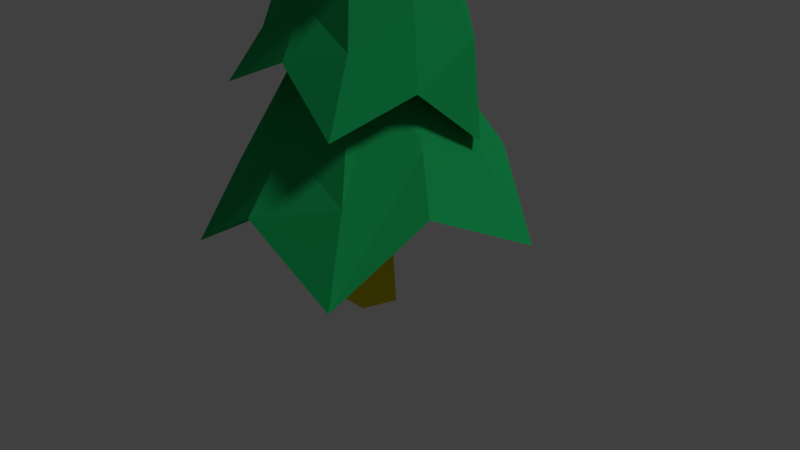 # Source: tree7.blend  (saved by Blender 2.78.0; exported with 4.5.12 LTS)
import bpy
from mathutils import Matrix  # noqa: F401  (used for matrix-valued properties, if any)

bpy.ops.wm.read_factory_settings(use_empty=True)
scene = bpy.context.scene
scene.name = 'Scene'

# ---- collections
col_collection_1 = bpy.data.collections.new('Collection 1'); scene.collection.children.link(col_collection_1)

# ---- materials (node trees are filled in below, after node groups)
mat_material_002 = bpy.data.materials.new('Material.002')
mat_material_002.alpha_threshold = 0.0
mat_material_002.use_transparent_shadow = False
mat_material_002.diffuse_color = (0.8, 0.6301, 0.004001, 1.0)
mat_material_002.roughness = 0.5
mat_material_001 = bpy.data.materials.new('Material.001')
mat_material_001.alpha_threshold = 0.0
mat_material_001.use_transparent_shadow = False
mat_material_001.diffuse_color = (0.01201, 0.3844, 0.1029, 1.0)
mat_material_001.roughness = 0.5

# ---- material node trees

# ---- world
world_world = bpy.data.worlds.new('World'); scene.world = world_world
world_world.color = (0.05088, 0.05088, 0.05088)
world_world.use_sun_shadow = False
world_world.sun_shadow_jitter_overblur = 0.0
world_world.cycles.sampling_method = 'MANUAL'

# ---- cameras
cam_camera = bpy.data.cameras.new('Camera')
cam_camera.clip_end = 100.0
cam_camera.lens = 35.0
cam_camera.sensor_width = 32.0
cam_camera.sensor_height = 18.0
cam_camera.ortho_scale = 7.314
cam_camera.dof.focus_distance = 0.0
cam_camera.dof.aperture_fstop = 128.0

# ---- lights
light_lamp = bpy.data.lights.new('Lamp', 'SUN')
light_lamp.transmission_factor = 0.0
light_lamp.cutoff_distance = 30.0
light_lamp.angle = 0.1993
light_lamp.energy = 1.0
light_lamp.shadow_buffer_clip_start = 1.001
light_lamp.shadow_soft_size = 0.1
light_lamp.shadow_cascade_max_distance = 1000.0

# ---- meshes
me_cylinder_001 = bpy.data.meshes.new('Cylinder.001')
me_cylinder_001.from_pydata([(3.549e-08, 5.488, -1.0), (0.0, 4.0, 1.0), (5.22, 1.696, -1.0), (3.804, 1.236, 1.0), (3.226, -4.44, -1.0), (2.351, -3.236, 1.0), (-3.226, -4.44, -1.0), (-2.351, -3.236, 1.0), (-5.22, 1.696, -1.0), (-3.804, 1.236, 1.0)], [], [(0, 1, 3, 2), (2, 3, 5, 4), (4, 5, 7, 6), (3, 1, 9, 7, 5), (6, 7, 9, 8), (8, 9, 1, 0), (0, 2, 4, 6, 8)])
me_cylinder_001.materials.append(mat_material_002)
me_cylinder_001.use_remesh_preserve_volume = False
me_cylinder_001.use_remesh_preserve_attributes = False
me_cylinder_001.use_mirror_vertex_groups = False
me_cylinder_001.update()
me_cylinder = bpy.data.meshes.new('Cylinder')
me_cylinder.from_pydata([(0.0, 4.0, 1.0), (3.804, 1.236, 1.0), (2.351, -3.236, 1.0), (-2.351, -3.236, 1.0), (-3.804, 1.236, 1.0), (20.17, 6.833, 0.3084), (0.059, 21.37, 0.4939), (12.55, -16.66, -0.2459), (-12.27, -16.64, -0.4029), (-19.99, 6.861, 0.05425), (6.178, 2.007, 5.104), (1.363e-07, 6.496, 5.11), (3.818, -5.256, 5.094), (-3.818, -5.256, 5.108), (-6.178, 2.007, 5.111), (13.98, 4.316, 2.833), (-0.5343, 14.9, 3.02), (8.653, -12.65, 3.422), (-9.149, -12.55, 3.973), (-14.83, 4.472, 3.725), (5.118, 1.54, 9.25), (0.8755, 4.985, 9.277), (2.935, -4.033, 9.225), (-2.122, -4.033, 9.247), (-3.843, 1.54, 9.201), (10.22, 3.265, 6.989), (0.2431, 10.57, 6.964), (6.375, -8.548, 7.011), (-5.999, -8.548, 6.968), (-10.01, 3.265, 6.96), (5.71, 1.477, 11.53), (0.7759, 4.78, 11.55), (4.011, -3.867, 11.52), (-2.386, -3.867, 11.49), (-4.308, 1.477, 11.53), (8.38, 1.893, 9.698), (1.123, 7.708, 9.629), (5.006, -6.874, 9.904), (-4.905, -6.477, 10.1), (-6.626, 2.535, 9.822), (4.382, 1.0, 12.92), (0.5237, 3.238, 12.81), (2.223, -2.619, 12.68), (-0.4055, -2.619, 12.68), (-2.523, 1.0, 12.79), (1.178, 0.2972, 14.12), (0.608, 0.9617, 13.95), (1.404, -0.778, 14.03), (1.621, -0.778, 14.03), (1.237, 0.2972, 14.02), (2.761, 0.06693, 14.38), (2.555, 0.2166, 14.38), (2.682, -0.1752, 14.38), (2.428, -0.1752, 14.38), (2.349, 0.06693, 14.38), (1.902, 2.618, 1.0), (9.905, 13.4, 1.977), (3.089, 4.252, 5.107), (7.475, 10.21, 4.093), (3.038, 3.263, 9.239), (5.146, 6.915, 7.825), (2.485, 3.129, 11.49), (4.281, 5.289, 10.33), (3.545, 2.119, 12.75), (1.369, 0.6294, 13.99), (2.658, 0.1418, 14.38), (-1.801, 2.692, 1.0), (-9.637, 13.8, 1.862), (-2.925, 4.371, 5.082), (-6.547, 10.57, 4.52), (-1.583, 3.354, 9.204), (-4.741, 7.11, 7.807), (-1.005, 3.217, 11.46), (-2.665, 5.747, 10.39), (-0.997, 2.179, 12.71), (-0.1951, 0.6471, 14.0), (2.458, 0.1457, 14.38), (-3.078, -1.0, 1.0), (-16.33, -5.595, 1.402), (-4.998, -1.624, 5.086), (-11.23, -3.434, 5.012), (-3.4, -1.246, 9.167), (-7.639, -2.641, 7.863), (-3.003, -1.195, 11.48), (-5.969, -1.483, 10.7), (-1.576, -0.8094, 12.76), (0.9638, -0.2404, 14.14), (2.389, -0.05415, 14.38), (-4.768e-07, -3.236, 1.0), (-0.06736, -17.36, 1.252), (-4.768e-07, -5.256, 5.081), (0.5054, -11.99, 4.858), (1.008, -4.033, 9.267), (0.2519, -8.548, 7.877), (0.5021, -3.867, 11.5), (1.35, -6.188, 10.78), (1.263, -2.619, 12.69), (2.211, -0.778, 14.16), (2.555, -0.1752, 14.38), (3.078, -1.0, 1.0), (16.15, -5.618, 1.607), (4.998, -1.624, 5.093), (12.07, -3.56, 4.294), (4.371, -1.246, 9.257), (8.489, -2.641, 7.836), (5.099, -1.195, 11.58), (7.301, -2.002, 10.6), (3.041, -0.8094, 12.88), (2.438, -0.2404, 13.97), (2.722, -0.05415, 14.38), (-2.331, -3.315, 11.89), (4.512, -3.315, 12.01), (-4.109, 1.874, 11.85), (0.6455, 5.081, 11.89), (6.078, 1.874, 11.95), (3.424, 3.477, 12.04), (-1.639, 3.563, 12.07), (-3.098, -0.7207, 12.25), (0.1819, -3.315, 12.24), (3.812, -0.7207, 12.11), (-4.583, -8.148, 8.728), (5.55, -8.148, 8.747), (-7.104, 1.182, 8.693), (0.8814, 6.949, 8.729), (8.327, 1.182, 8.782), (4.832, 4.066, 9.256), (-3.259, 4.219, 9.244), (-5.468, -3.483, 9.194), (0.6175, -8.148, 9.228), (6.899, -3.483, 9.24), (-7.297, -8.721, 5.269), (7.297, -8.721, 5.24), (-11.81, 5.159, 5.26), (4.071e-07, 13.74, 5.264), (11.81, 5.159, 5.245), (5.984, 9.448, 6.121), (-5.549, 9.677, 6.101), (-9.476, -1.781, 6.101), (0.1454, -8.721, 6.114), (9.659, -1.781, 6.108), (-9.411, -11.84, 1.812), (9.411, -11.84, 1.812), (-15.23, 6.058, 1.812), (3.446e-07, 17.12, 1.812), (15.23, 6.058, 1.812), (7.613, 11.59, 2.843), (-7.208, 11.88, 2.843), (-12.32, -2.892, 2.843), (-1.408e-06, -11.84, 2.843), (12.32, -2.892, 2.843)], [], [(99, 1, 5, 100), (148, 141, 12, 90), (55, 0, 6, 56), (66, 4, 9, 67), (77, 3, 8, 78), (88, 2, 7, 89), (147, 140, 13, 79), (146, 142, 14, 68), (145, 143, 11, 57), (149, 144, 10, 101), (68, 14, 19, 69), (57, 11, 16, 58), (101, 10, 15, 102), (90, 12, 17, 91), (79, 13, 18, 80), (138, 131, 22, 92), (137, 130, 23, 81), (136, 132, 24, 70), (135, 133, 21, 59), (139, 134, 20, 103), (70, 24, 29, 71), (59, 21, 26, 60), (103, 20, 25, 104), (92, 22, 27, 93), (81, 23, 28, 82), (128, 121, 32, 94), (127, 120, 33, 83), (126, 122, 34, 72), (125, 123, 31, 61), (129, 124, 30, 105), (72, 34, 39, 73), (61, 31, 36, 62), (105, 30, 35, 106), (94, 32, 37, 95), (83, 33, 38, 84), (118, 111, 42, 96), (117, 110, 43, 85), (116, 112, 44, 74), (115, 113, 41, 63), (119, 114, 40, 107), (74, 44, 49, 75), (63, 41, 46, 64), (107, 40, 45, 108), (96, 42, 47, 97), (85, 43, 48, 86), (97, 47, 52, 98), (86, 48, 53, 87), (75, 49, 54, 76), (64, 46, 51, 65), (108, 45, 50, 109), (50, 65, 51, 76, 54, 87, 53, 98, 52, 109), (45, 64, 65, 50), (40, 63, 64, 45), (114, 115, 63, 40), (30, 61, 62, 35), (124, 125, 61, 30), (20, 59, 60, 25), (134, 135, 59, 20), (10, 57, 58, 15), (144, 145, 57, 10), (1, 55, 56, 5), (46, 75, 76, 51), (41, 74, 75, 46), (113, 116, 74, 41), (31, 72, 73, 36), (123, 126, 72, 31), (21, 70, 71, 26), (133, 136, 70, 21), (11, 68, 69, 16), (143, 146, 68, 11), (0, 66, 67, 6), (49, 86, 87, 54), (44, 85, 86, 49), (112, 117, 85, 44), (34, 83, 84, 39), (122, 127, 83, 34), (24, 81, 82, 29), (132, 137, 81, 24), (14, 79, 80, 19), (142, 147, 79, 14), (4, 77, 78, 9), (48, 97, 98, 53), (43, 96, 97, 48), (110, 118, 96, 43), (33, 94, 95, 38), (120, 128, 94, 33), (23, 92, 93, 28), (130, 138, 92, 23), (13, 90, 91, 18), (3, 88, 89, 8), (140, 148, 90, 13), (47, 108, 109, 52), (42, 107, 108, 47), (111, 119, 107, 42), (32, 105, 106, 37), (121, 129, 105, 32), (22, 103, 104, 27), (131, 139, 103, 22), (12, 101, 102, 17), (141, 149, 101, 12), (2, 99, 100, 7), (37, 106, 119, 111), (38, 95, 118, 110), (39, 84, 117, 112), (36, 73, 116, 113), (35, 62, 115, 114), (106, 35, 114, 119), (62, 36, 113, 115), (73, 39, 112, 116), (84, 38, 110, 117), (95, 37, 111, 118), (27, 104, 129, 121), (28, 93, 128, 120), (29, 82, 127, 122), (26, 71, 126, 123), (25, 60, 125, 124), (104, 25, 124, 129), (60, 26, 123, 125), (71, 29, 122, 126), (82, 28, 120, 127), (93, 27, 121, 128), (17, 102, 139, 131), (18, 91, 138, 130), (19, 80, 137, 132), (16, 69, 136, 133), (15, 58, 135, 134), (102, 15, 134, 139), (58, 16, 133, 135), (69, 19, 132, 136), (80, 18, 130, 137), (91, 17, 131, 138), (7, 100, 149, 141), (8, 89, 148, 140), (9, 78, 147, 142), (6, 67, 146, 143), (5, 56, 145, 144), (100, 5, 144, 149), (56, 6, 143, 145), (67, 9, 142, 146), (78, 8, 140, 147), (89, 7, 141, 148)])
me_cylinder.materials.append(mat_material_001)
me_cylinder.use_remesh_preserve_volume = False
me_cylinder.use_remesh_preserve_attributes = False
me_cylinder.use_mirror_vertex_groups = False
me_cylinder.update()

# ---- objects
ob_cylinder_001 = bpy.data.objects.new('Cylinder.001', me_cylinder_001)
ob_cylinder = bpy.data.objects.new('Cylinder', me_cylinder)
ob_lamp = bpy.data.objects.new('Lamp', light_lamp)
ob_camera = bpy.data.objects.new('Camera', cam_camera)

# ---- transforms, parenting, visibility, modifiers, constraints
ob_cylinder_001.location = (-0.007585, 0.001014, 0.3129)
ob_cylinder_001.scale = (0.07302, 0.07302, 0.8955)
ob_cylinder_001.lineart.crease_threshold = 0.0
ob_cylinder.location = (0.0, 0.0, 0.5097)
ob_cylinder.scale = (0.1016, 0.1016, 0.463)
ob_cylinder.lineart.crease_threshold = 0.0
ob_lamp.location = (9.367, -6.298, 5.904)
ob_lamp.rotation_euler = (0.6503, 0.05522, 1.866)
ob_lamp.lock_rotations_4d = False
ob_lamp.empty_display_type = 'ARROWS'
ob_lamp.color = (0.0, 0.0, 0.0, 0.0)
ob_lamp.lineart.crease_threshold = 0.0
ob_camera.location = (7.481, -6.508, 5.344)
ob_camera.rotation_euler = (1.109, 0.0, 0.8149)
ob_camera.lock_rotations_4d = False
ob_camera.empty_display_type = 'ARROWS'
ob_camera.color = (0.0, 0.0, 0.0, 0.0)
ob_camera.display_type = 'WIRE'
ob_camera.lineart.crease_threshold = 0.0

# ---- collection membership
col_collection_1.objects.link(ob_cylinder_001)
col_collection_1.objects.link(ob_cylinder)
col_collection_1.objects.link(ob_lamp)
col_collection_1.objects.link(ob_camera)

# ---- scene / render settings (as saved in the file)
scene.camera = ob_camera
scene.frame_start = 1; scene.frame_end = 250; scene.frame_set(1)
scene.render.engine = 'BLENDER_EEVEE_NEXT'
scene.render.resolution_percentage = 50
scene.render.dither_intensity = 0.0
scene.cycles.use_denoising = False
scene.cycles.samples = 128
scene.cycles.sampling_pattern = 'TABULATED_SOBOL'
scene.cycles.light_sampling_threshold = 0.0
scene.cycles.use_adaptive_sampling = False
scene.cycles.use_light_tree = False
scene.cycles.blur_glossy = 0.0
scene.cycles.sample_clamp_indirect = 0.0
scene.view_settings.view_transform = 'Standard'
bpy.context.view_layer.update()
